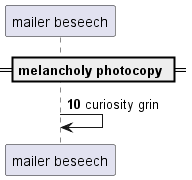

The diagram above was rendered by PlantUML. Its source (embedded in the PNG):
@startuml
participant "mailer beseech" as 0
== melancholy photocopy ==
autonumber 10 7
0 -> 0: curiosity grin
@enduml